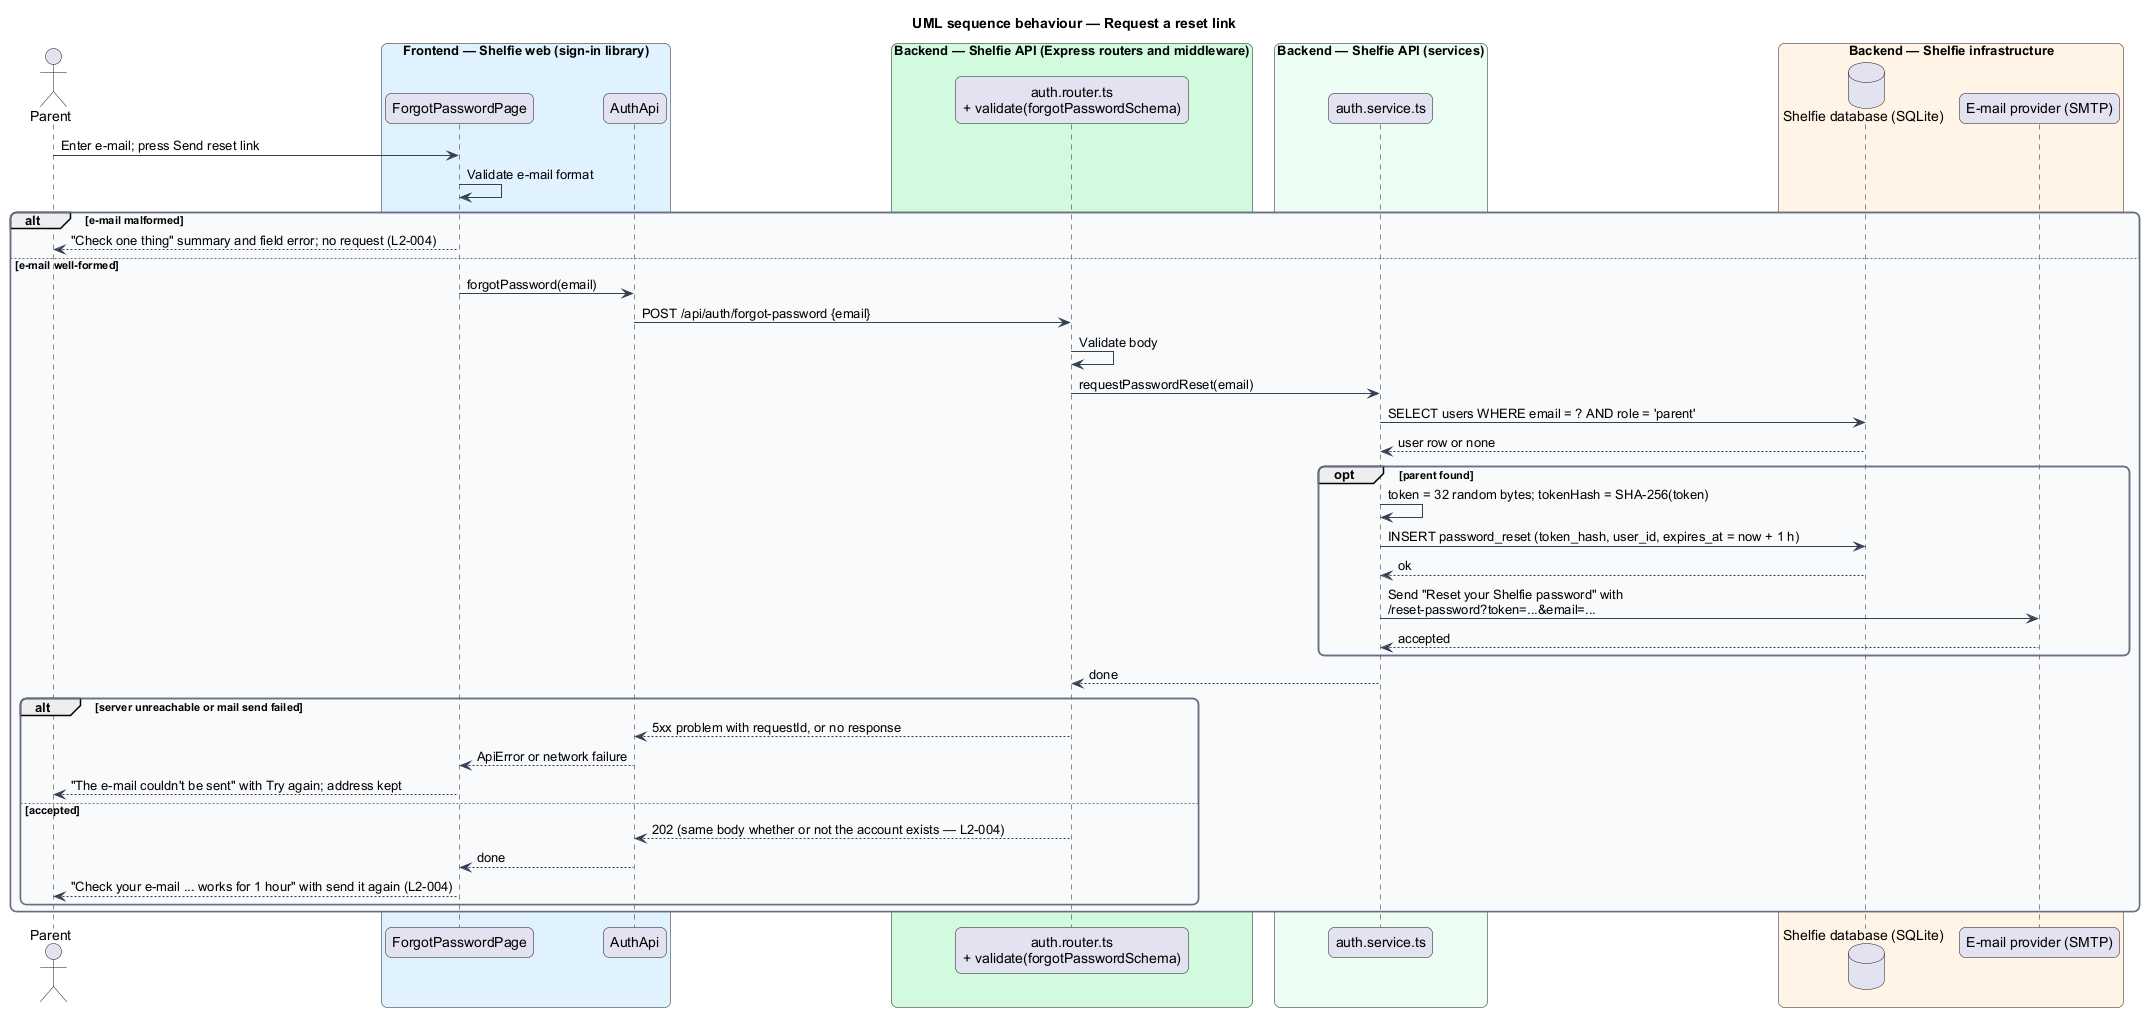

The diagram above was rendered by PlantUML. Its source (embedded in the PNG):
@startuml
title UML sequence behaviour — Request a reset link
skinparam backgroundColor #FFFFFF
skinparam shadowing false
skinparam roundcorner 12
skinparam defaultFontName Arial
skinparam ArrowColor #344054
skinparam rectangle {
  BorderColor #344054
  FontColor #101828
}
skinparam package {
  BorderColor #667085
  FontColor #101828
  BackgroundColor #F9FAFB
}
actor "Parent" as parent
box "Frontend — Shelfie web (sign-in library)" #E0F2FE
  participant "ForgotPasswordPage" as page
  participant "AuthApi" as client
end box
box "Backend — Shelfie API (Express routers and middleware)" #D1FADF
  participant "auth.router.ts\n+ validate(forgotPasswordSchema)" as router
end box
box "Backend — Shelfie API (services)" #ECFDF3
  participant "auth.service.ts" as service
end box
box "Backend — Shelfie infrastructure" #FFF4E5
  database "Shelfie database (SQLite)" as db
  participant "E-mail provider (SMTP)" as mail
end box

parent -> page : Enter e-mail; press Send reset link
page -> page : Validate e-mail format
alt e-mail malformed
  page --> parent : "Check one thing" summary and field error; no request (L2-004)
else e-mail well-formed
  page -> client : forgotPassword(email)
  client -> router : POST /api/auth/forgot-password {email}
  router -> router : Validate body
  router -> service : requestPasswordReset(email)
  service -> db : SELECT users WHERE email = ? AND role = 'parent'
  db --> service : user row or none
  opt parent found
    service -> service : token = 32 random bytes; tokenHash = SHA-256(token)
    service -> db : INSERT password_reset (token_hash, user_id, expires_at = now + 1 h)
    db --> service : ok
    service -> mail : Send "Reset your Shelfie password" with\n/reset-password?token=...&email=...
    mail --> service : accepted
  end
  service --> router : done
  alt server unreachable or mail send failed
    router --> client : 5xx problem with requestId, or no response
    client --> page : ApiError or network failure
    page --> parent : "The e-mail couldn't be sent" with Try again; address kept
  else accepted
    router --> client : 202 (same body whether or not the account exists — L2-004)
    client --> page : done
    page --> parent : "Check your e-mail ... works for 1 hour" with send it again (L2-004)
  end
end
@enduml